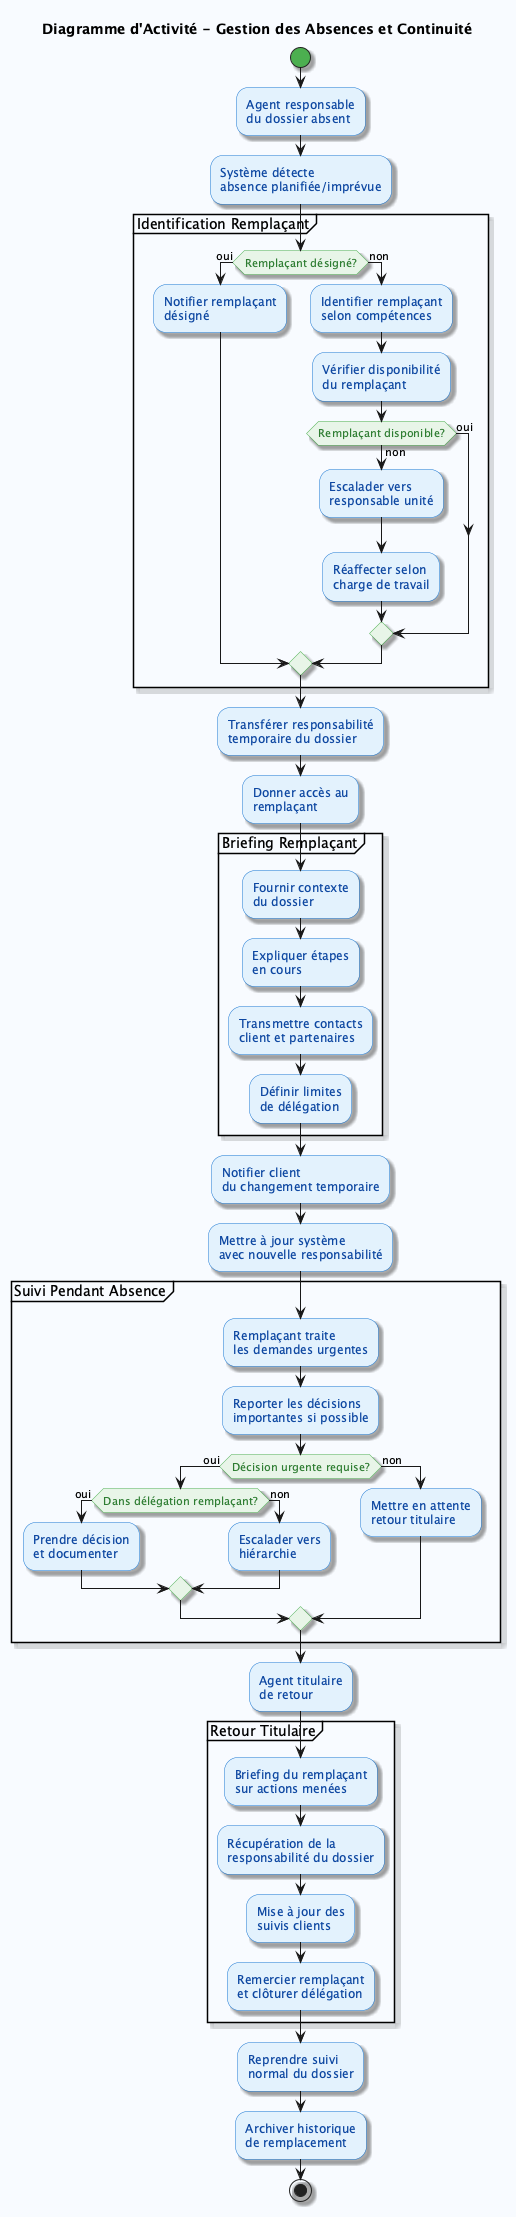

The diagram above was rendered by PlantUML. Its source (embedded in the PNG):
@startuml GestionAbsences
skinparam backgroundColor #F8FBFF
skinparam activity {
    BackgroundColor #E3F2FD
    BorderColor #1976D2
    FontColor #0D47A1
    DiamondBackgroundColor #E8F5E8
    DiamondBorderColor #4CAF50
    DiamondFontColor #2E7D32
    StartColor #4CAF50
    EndColor #F44336
}
skinparam shadowing true

title Diagramme d'Activité - Gestion des Absences et Continuité

start

:Agent responsable
du dossier absent;

:Système détecte
absence planifiée/imprévue;

partition "Identification Remplaçant" {
    if (Remplaçant désigné?) then (oui)
        :Notifier remplaçant
        désigné;
    else (non)
        :Identifier remplaçant
        selon compétences;
        
        :Vérifier disponibilité
        du remplaçant;
        
        if (Remplaçant disponible?) then (non)
            :Escalader vers
            responsable unité;
            
            :Réaffecter selon
            charge de travail;
        else (oui)
        endif
    endif
}

:Transférer responsabilité
temporaire du dossier;

:Donner accès au
remplaçant;

partition "Briefing Remplaçant" {
    :Fournir contexte
    du dossier;
    
    :Expliquer étapes
    en cours;
    
    :Transmettre contacts
    client et partenaires;
    
    :Définir limites
    de délégation;
}

:Notifier client
du changement temporaire;

:Mettre à jour système
avec nouvelle responsabilité;

partition "Suivi Pendant Absence" {
    :Remplaçant traite
    les demandes urgentes;
    
    :Reporter les décisions
    importantes si possible;
    
    if (Décision urgente requise?) then (oui)
        if (Dans délégation remplaçant?) then (oui)
            :Prendre décision
            et documenter;
        else (non)
            :Escalader vers
            hiérarchie;
        endif
    else (non)
        :Mettre en attente
        retour titulaire;
    endif
}

:Agent titulaire
de retour;

partition "Retour Titulaire" {
    :Briefing du remplaçant
    sur actions menées;
    
    :Récupération de la
    responsabilité du dossier;
    
    :Mise à jour des
    suivis clients;
    
    :Remercier remplaçant
    et clôturer délégation;
}

:Reprendre suivi
normal du dossier;

:Archiver historique
de remplacement;

stop

@enduml